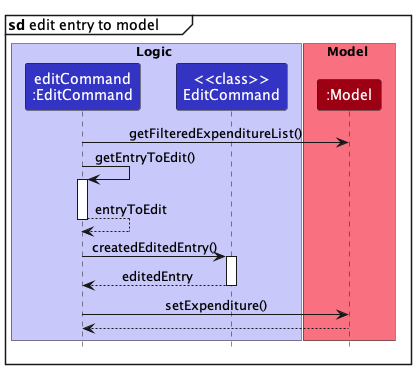

The diagram above was rendered by PlantUML. Its source (embedded in the PNG):
@startuml
!include style.puml

mainframe **sd** edit entry to model\t

box Logic LOGIC_COLOR_T1
participant "editCommand\n:EditCommand" as EditCommand LOGIC_COLOR
participant "<<class>>\nEditCommand" as EditCommandClass LOGIC_COLOR
end box

box Model MODEL_COLOR_T1
participant ":Model" as Model MODEL_COLOR
end box

EditCommand -> Model :getFilteredExpenditureList()

EditCommand -> EditCommand: getEntryToEdit()
activate EditCommand
return entryToEdit

EditCommand -> EditCommandClass :createdEditedEntry()
activate EditCommandClass
return editedEntry
deactivate EditCommandClass

EditCommand -> Model : setExpenditure()
Model --> EditCommand

@enduml